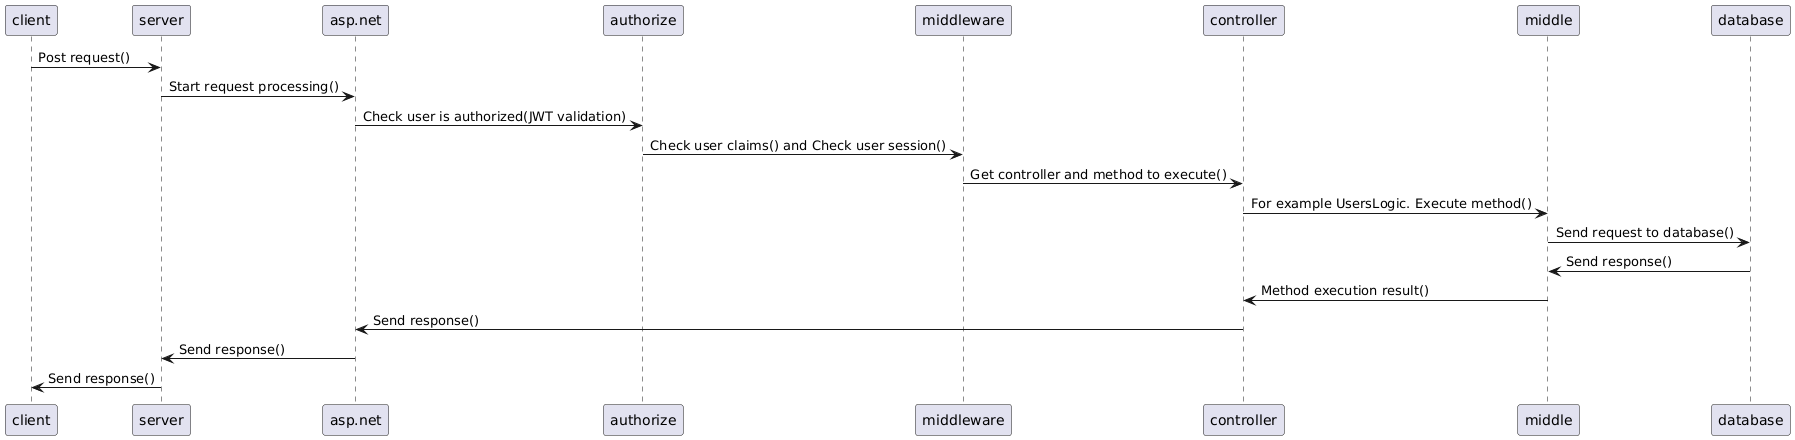

The diagram above was rendered by PlantUML. Its source (embedded in the PNG):
@startuml
client -> server : Post request()
server -> asp.net : Start request processing()
asp.net -> authorize : Check user is authorized(JWT validation)
authorize -> middleware : Check user claims() and Check user session()
middleware -> controller : Get controller and method to execute()
controller -> middle : For example UsersLogic. Execute method()
middle -> database : Send request to database()
database -> middle : Send response()
middle -> controller : Method execution result()
controller -> asp.net : Send response()
asp.net -> server : Send response()
server -> client : Send response()
@enduml